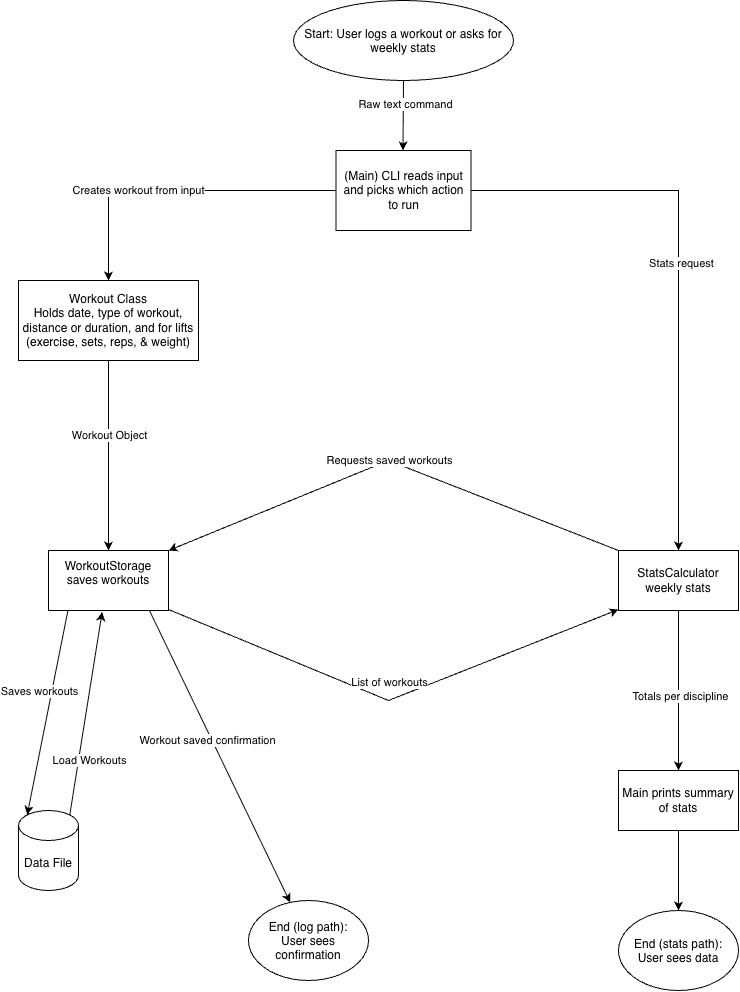

The diagram above was exported from draw.io. Its source (the exported page's mxGraphModel, read from the mxfile embedded in the PNG):
<mxGraphModel dx="1131" dy="767" grid="1" gridSize="10" guides="1" tooltips="1" connect="1" arrows="1" fold="1" page="1" pageScale="1" pageWidth="850" pageHeight="1100" math="0" shadow="0">
  <root>
    <mxCell id="0" />
    <mxCell id="1" parent="0" />
    <mxCell id="W_a9FAMTpKXUaI7kdTIU-1" parent="1" style="ellipse;whiteSpace=wrap;html=1;shapeInside=1;" value="Start: User logs a workout or asks for weekly stats" vertex="1">
      <mxGeometry height="80" width="220" x="315" y="40" as="geometry" />
    </mxCell>
    <mxCell id="W_a9FAMTpKXUaI7kdTIU-2" edge="1" parent="1" style="endArrow=classic;html=1;rounded=0;defaultLabelBackgroundColor=page;" value="">
      <mxGeometry height="50" relative="1" width="50" as="geometry">
        <mxPoint x="425" y="120" as="sourcePoint" />
        <mxPoint x="424.5" y="190" as="targetPoint" />
      </mxGeometry>
    </mxCell>
    <mxCell id="W_a9FAMTpKXUaI7kdTIU-3" connectable="0" parent="W_a9FAMTpKXUaI7kdTIU-2" style="edgeLabel;html=1;align=center;verticalAlign=middle;resizable=0;points=[];inheritText=1;defaultLabelBackgroundColor=page;" value="Raw text command" vertex="1">
      <mxGeometry relative="1" x="-0.3428" y="2" as="geometry">
        <mxPoint as="offset" />
      </mxGeometry>
    </mxCell>
    <mxCell id="W_a9FAMTpKXUaI7kdTIU-5" edge="1" parent="1" source="W_a9FAMTpKXUaI7kdTIU-28" style="endArrow=classic;html=1;rounded=0;defaultLabelBackgroundColor=page;exitX=0;exitY=0.5;exitDx=0;exitDy=0;" target="W_a9FAMTpKXUaI7kdTIU-9" value="">
      <mxGeometry height="50" relative="1" width="50" x="0.2157" as="geometry">
        <Array as="points">
          <mxPoint x="130" y="230" />
        </Array>
        <mxPoint x="346.12244899999996" y="296.12244899999996" as="sourcePoint" />
        <mxPoint x="130" y="380" as="targetPoint" />
      </mxGeometry>
    </mxCell>
    <mxCell id="W_a9FAMTpKXUaI7kdTIU-6" connectable="0" parent="W_a9FAMTpKXUaI7kdTIU-5" style="edgeLabel;html=1;align=center;verticalAlign=middle;resizable=0;points=[];inheritText=1;defaultLabelBackgroundColor=page;" value="Creates workout from input" vertex="1">
      <mxGeometry relative="1" x="0.2472" as="geometry">
        <mxPoint as="offset" />
      </mxGeometry>
    </mxCell>
    <mxCell id="W_a9FAMTpKXUaI7kdTIU-7" edge="1" parent="1" source="W_a9FAMTpKXUaI7kdTIU-28" style="endArrow=classic;html=1;rounded=0;defaultLabelBackgroundColor=page;entryX=0.5;entryY=0;entryDx=0;entryDy=0;exitX=1;exitY=0.5;exitDx=0;exitDy=0;" target="W_a9FAMTpKXUaI7kdTIU-13" value="">
      <mxGeometry height="50" relative="1" width="50" x="0.0451" as="geometry">
        <Array as="points">
          <mxPoint x="700" y="230" />
        </Array>
        <mxPoint x="408.51851899999997" y="281.48148100000003" as="sourcePoint" />
        <mxPoint x="600" y="390" as="targetPoint" />
      </mxGeometry>
    </mxCell>
    <mxCell id="W_a9FAMTpKXUaI7kdTIU-8" connectable="0" parent="W_a9FAMTpKXUaI7kdTIU-7" style="edgeLabel;html=1;align=center;verticalAlign=middle;resizable=0;points=[];inheritText=1;defaultLabelBackgroundColor=page;" value="Stats request" vertex="1">
      <mxGeometry relative="1" x="-0.0146" y="2" as="geometry">
        <mxPoint as="offset" />
      </mxGeometry>
    </mxCell>
    <mxCell id="W_a9FAMTpKXUaI7kdTIU-9" parent="1" style="rounded=0;whiteSpace=wrap;html=1;" value="Workout Class&lt;div&gt;Holds date, type of workout, distance or duration, and for lifts (exercise, sets, reps, &amp;amp; weight)&lt;/div&gt;" vertex="1">
      <mxGeometry height="80" width="180" x="40" y="320" as="geometry" />
    </mxCell>
    <mxCell id="W_a9FAMTpKXUaI7kdTIU-10" edge="1" parent="1" source="W_a9FAMTpKXUaI7kdTIU-9" style="endArrow=classic;html=1;rounded=0;defaultLabelBackgroundColor=page;exitX=0.5;exitY=1;exitDx=0;exitDy=0;entryX=0.5;entryY=0;entryDx=0;entryDy=0;" target="W_a9FAMTpKXUaI7kdTIU-12" value="">
      <mxGeometry height="50" relative="1" width="50" as="geometry">
        <mxPoint x="400" y="440" as="sourcePoint" />
        <mxPoint x="150" y="460" as="targetPoint" />
      </mxGeometry>
    </mxCell>
    <mxCell id="W_a9FAMTpKXUaI7kdTIU-11" connectable="0" parent="W_a9FAMTpKXUaI7kdTIU-10" style="edgeLabel;html=1;align=center;verticalAlign=middle;resizable=0;points=[];inheritText=1;defaultLabelBackgroundColor=page;" value="Workout Object" vertex="1">
      <mxGeometry relative="1" x="-0.2333" as="geometry">
        <mxPoint y="1" as="offset" />
      </mxGeometry>
    </mxCell>
    <mxCell id="W_a9FAMTpKXUaI7kdTIU-12" parent="1" style="rounded=0;whiteSpace=wrap;html=1;" value="WorkoutStorage&lt;div&gt;saves workouts&lt;br&gt;&lt;div&gt;&lt;br&gt;&lt;/div&gt;&lt;/div&gt;" vertex="1">
      <mxGeometry height="60" width="120" x="70" y="590" as="geometry" />
    </mxCell>
    <mxCell id="W_a9FAMTpKXUaI7kdTIU-13" parent="1" style="rounded=0;whiteSpace=wrap;html=1;" value="StatsCalculator&lt;div&gt;weekly stats&lt;/div&gt;" vertex="1">
      <mxGeometry height="60" width="120" x="640" y="590" as="geometry" />
    </mxCell>
    <mxCell id="W_a9FAMTpKXUaI7kdTIU-14" edge="1" parent="1" source="W_a9FAMTpKXUaI7kdTIU-13" style="endArrow=classic;html=1;rounded=0;defaultLabelBackgroundColor=page;exitX=0;exitY=0;exitDx=0;exitDy=0;entryX=1;entryY=0;entryDx=0;entryDy=0;" target="W_a9FAMTpKXUaI7kdTIU-12" value="">
      <mxGeometry height="50" relative="1" width="50" as="geometry">
        <Array as="points">
          <mxPoint x="410" y="500" />
        </Array>
        <mxPoint x="390" y="420" as="sourcePoint" />
        <mxPoint x="440" y="370" as="targetPoint" />
      </mxGeometry>
    </mxCell>
    <mxCell id="W_a9FAMTpKXUaI7kdTIU-15" connectable="0" parent="W_a9FAMTpKXUaI7kdTIU-14" style="edgeLabel;html=1;align=center;verticalAlign=middle;resizable=0;points=[];inheritText=1;defaultLabelBackgroundColor=page;" value="Requests saved workouts" vertex="1">
      <mxGeometry relative="1" x="0.0181" y="1" as="geometry">
        <mxPoint y="-1" as="offset" />
      </mxGeometry>
    </mxCell>
    <mxCell id="W_a9FAMTpKXUaI7kdTIU-21" edge="1" parent="1" source="W_a9FAMTpKXUaI7kdTIU-13" style="endArrow=classic;html=1;rounded=0;defaultLabelBackgroundColor=page;exitX=0.5;exitY=1;exitDx=0;exitDy=0;" target="W_a9FAMTpKXUaI7kdTIU-22" value="">
      <mxGeometry height="50" relative="1" width="50" as="geometry">
        <mxPoint x="430" y="500" as="sourcePoint" />
        <mxPoint x="700" y="730" as="targetPoint" />
      </mxGeometry>
    </mxCell>
    <mxCell id="W_a9FAMTpKXUaI7kdTIU-32" connectable="0" parent="W_a9FAMTpKXUaI7kdTIU-21" style="edgeLabel;html=1;align=center;verticalAlign=middle;resizable=0;points=[];inheritText=1;defaultLabelBackgroundColor=page;" value="Totals per discipline" vertex="1">
      <mxGeometry relative="1" x="0.058" y="1" as="geometry">
        <mxPoint as="offset" />
      </mxGeometry>
    </mxCell>
    <mxCell id="W_a9FAMTpKXUaI7kdTIU-22" parent="1" style="rounded=0;whiteSpace=wrap;html=1;" value="Main prints summary of stats" vertex="1">
      <mxGeometry height="60" width="120" x="640" y="810" as="geometry" />
    </mxCell>
    <mxCell id="W_a9FAMTpKXUaI7kdTIU-23" edge="1" parent="1" source="W_a9FAMTpKXUaI7kdTIU-22" style="endArrow=classic;html=1;rounded=0;defaultLabelBackgroundColor=page;exitX=0.5;exitY=1;exitDx=0;exitDy=0;" target="W_a9FAMTpKXUaI7kdTIU-24" value="">
      <mxGeometry height="50" relative="1" width="50" as="geometry">
        <mxPoint x="360" y="770" as="sourcePoint" />
        <mxPoint x="660" y="900" as="targetPoint" />
      </mxGeometry>
    </mxCell>
    <mxCell id="W_a9FAMTpKXUaI7kdTIU-24" parent="1" style="ellipse;whiteSpace=wrap;html=1;shapeInside=1;" value="End (stats path): User sees data" vertex="1">
      <mxGeometry height="80" width="120" x="640" y="950" as="geometry" />
    </mxCell>
    <mxCell id="W_a9FAMTpKXUaI7kdTIU-26" edge="1" parent="1" source="W_a9FAMTpKXUaI7kdTIU-12" style="endArrow=classic;html=1;rounded=0;defaultLabelBackgroundColor=page;exitX=0.161;exitY=1.01;exitDx=0;exitDy=0;entryX=0.145;entryY=0;entryDx=0;entryDy=4.35;entryPerimeter=0;exitPerimeter=0;" target="W_a9FAMTpKXUaI7kdTIU-36" value="">
      <mxGeometry height="50" relative="1" width="50" as="geometry">
        <mxPoint x="360" y="670" as="sourcePoint" />
        <mxPoint x="219.99999999999977" y="790" as="targetPoint" />
      </mxGeometry>
    </mxCell>
    <mxCell id="W_a9FAMTpKXUaI7kdTIU-27" connectable="0" parent="W_a9FAMTpKXUaI7kdTIU-26" style="edgeLabel;html=1;align=center;verticalAlign=middle;resizable=0;points=[];inheritText=1;defaultLabelBackgroundColor=page;" value="Saves workouts" vertex="1">
      <mxGeometry relative="1" x="-0.2167" y="1" as="geometry">
        <mxPoint x="-14" as="offset" />
      </mxGeometry>
    </mxCell>
    <mxCell id="W_a9FAMTpKXUaI7kdTIU-28" parent="1" style="rounded=0;whiteSpace=wrap;html=1;" value="(Main) CLI reads input and picks which action to run" vertex="1">
      <mxGeometry height="80" width="135" x="357.5" y="190" as="geometry" />
    </mxCell>
    <mxCell id="W_a9FAMTpKXUaI7kdTIU-29" edge="1" parent="1" source="W_a9FAMTpKXUaI7kdTIU-12" style="endArrow=classic;html=1;rounded=0;defaultLabelBackgroundColor=page;exitX=0.84;exitY=0.995;exitDx=0;exitDy=0;exitPerimeter=0;" target="W_a9FAMTpKXUaI7kdTIU-30" value="">
      <mxGeometry height="50" relative="1" width="50" as="geometry">
        <mxPoint x="253.28201177351343" y="863.2820117735137" as="sourcePoint" />
        <mxPoint x="310" y="950" as="targetPoint" />
      </mxGeometry>
    </mxCell>
    <mxCell id="W_a9FAMTpKXUaI7kdTIU-31" connectable="0" parent="W_a9FAMTpKXUaI7kdTIU-29" style="edgeLabel;html=1;align=center;verticalAlign=middle;resizable=0;points=[];inheritText=1;defaultLabelBackgroundColor=page;" value="Workout saved confirmation" vertex="1">
      <mxGeometry relative="1" x="-0.1258" y="-4" as="geometry">
        <mxPoint as="offset" />
      </mxGeometry>
    </mxCell>
    <mxCell id="W_a9FAMTpKXUaI7kdTIU-30" parent="1" style="ellipse;whiteSpace=wrap;html=1;shapeInside=1;" value="End (log path): User sees confirmation" vertex="1">
      <mxGeometry height="80" width="120" x="270" y="940" as="geometry" />
    </mxCell>
    <mxCell id="W_a9FAMTpKXUaI7kdTIU-33" edge="1" parent="1" style="endArrow=classic;html=1;rounded=0;defaultLabelBackgroundColor=page;exitX=1;exitY=1;exitDx=0;exitDy=0;entryX=0;entryY=1;entryDx=0;entryDy=0;" value="">
      <mxGeometry height="50" relative="1" width="50" as="geometry">
        <Array as="points">
          <mxPoint x="410" y="740" />
        </Array>
        <mxPoint x="190.00000000000045" y="649" as="sourcePoint" />
        <mxPoint x="640" y="649" as="targetPoint" />
      </mxGeometry>
    </mxCell>
    <mxCell id="W_a9FAMTpKXUaI7kdTIU-34" connectable="0" parent="W_a9FAMTpKXUaI7kdTIU-33" style="edgeLabel;html=1;align=center;verticalAlign=middle;resizable=0;points=[];inheritText=1;defaultLabelBackgroundColor=page;" value="List of workouts" vertex="1">
      <mxGeometry relative="1" x="-0.2174" y="2" as="geometry">
        <mxPoint x="44" y="2" as="offset" />
      </mxGeometry>
    </mxCell>
    <mxCell id="W_a9FAMTpKXUaI7kdTIU-36" parent="1" style="shape=cylinder3;whiteSpace=wrap;html=1;boundedLbl=1;backgroundOutline=1;size=15;" value="Data File" vertex="1">
      <mxGeometry height="80" width="60" x="40" y="850" as="geometry" />
    </mxCell>
    <mxCell id="W_a9FAMTpKXUaI7kdTIU-37" edge="1" parent="1" source="W_a9FAMTpKXUaI7kdTIU-36" style="endArrow=classic;html=1;rounded=0;defaultLabelBackgroundColor=page;exitX=0.855;exitY=0;exitDx=0;exitDy=4.35;exitPerimeter=0;entryX=0.447;entryY=1.025;entryDx=0;entryDy=0;entryPerimeter=0;" target="W_a9FAMTpKXUaI7kdTIU-12" value="">
      <mxGeometry height="50" relative="1" width="50" as="geometry">
        <mxPoint x="320" y="730" as="sourcePoint" />
        <mxPoint x="370" y="680" as="targetPoint" />
      </mxGeometry>
    </mxCell>
    <mxCell id="W_a9FAMTpKXUaI7kdTIU-38" connectable="0" parent="W_a9FAMTpKXUaI7kdTIU-37" style="edgeLabel;html=1;align=center;verticalAlign=middle;resizable=0;points=[];inheritText=1;defaultLabelBackgroundColor=page;" value="Load Workouts" vertex="1">
      <mxGeometry relative="1" x="-0.4512" as="geometry">
        <mxPoint x="10" as="offset" />
      </mxGeometry>
    </mxCell>
  </root>
</mxGraphModel>